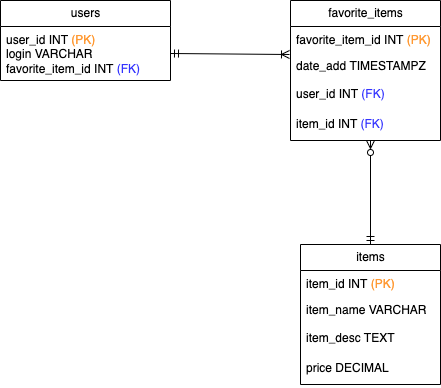

The diagram above was exported from draw.io. Its source (the exported page's mxGraphModel, read from the mxfile embedded in the PNG):
<mxGraphModel dx="679" dy="524" grid="1" gridSize="10" guides="1" tooltips="1" connect="1" arrows="1" fold="1" page="1" pageScale="1" pageWidth="1654" pageHeight="1169" math="0" shadow="0">
  <root>
    <mxCell id="0" />
    <mxCell id="1" parent="0" />
    <mxCell id="r-AJdeLkl0M8lpsHE8hv-17" value="users" style="swimlane;fontStyle=0;childLayout=stackLayout;horizontal=1;startSize=26;fillColor=none;horizontalStack=0;resizeParent=1;resizeParentMax=0;resizeLast=0;collapsible=1;marginBottom=0;html=1;" vertex="1" parent="1">
      <mxGeometry x="90" y="200" width="170" height="80" as="geometry" />
    </mxCell>
    <mxCell id="r-AJdeLkl0M8lpsHE8hv-18" value="user_id INT&amp;nbsp;&lt;font color=&quot;#ff9933&quot;&gt;(PK)&lt;/font&gt;&lt;div&gt;login VARCHAR&lt;/div&gt;&lt;div&gt;&lt;span style=&quot;background-color: initial;&quot;&gt;favorite_item_id INT&amp;nbsp;&lt;/span&gt;&lt;font color=&quot;#3333ff&quot;&gt;(FK)&lt;/font&gt;&amp;nbsp;&lt;br&gt;&lt;div&gt;&amp;nbsp;&lt;/div&gt;&lt;/div&gt;" style="text;strokeColor=none;fillColor=none;align=left;verticalAlign=top;spacingLeft=4;spacingRight=4;overflow=hidden;rotatable=0;points=[[0,0.5],[1,0.5]];portConstraint=eastwest;whiteSpace=wrap;html=1;" vertex="1" parent="r-AJdeLkl0M8lpsHE8hv-17">
      <mxGeometry y="26" width="170" height="54" as="geometry" />
    </mxCell>
    <mxCell id="r-AJdeLkl0M8lpsHE8hv-26" value="items" style="swimlane;fontStyle=0;childLayout=stackLayout;horizontal=1;startSize=26;fillColor=none;horizontalStack=0;resizeParent=1;resizeParentMax=0;resizeLast=0;collapsible=1;marginBottom=0;html=1;" vertex="1" parent="1">
      <mxGeometry x="390" y="444" width="140" height="140" as="geometry" />
    </mxCell>
    <mxCell id="r-AJdeLkl0M8lpsHE8hv-27" value="item_id INT&amp;nbsp;&lt;font color=&quot;#ff9933&quot;&gt;(PK)&lt;/font&gt;&amp;nbsp;" style="text;strokeColor=none;fillColor=none;align=left;verticalAlign=top;spacingLeft=4;spacingRight=4;overflow=hidden;rotatable=0;points=[[0,0.5],[1,0.5]];portConstraint=eastwest;whiteSpace=wrap;html=1;" vertex="1" parent="r-AJdeLkl0M8lpsHE8hv-26">
      <mxGeometry y="26" width="140" height="26" as="geometry" />
    </mxCell>
    <mxCell id="r-AJdeLkl0M8lpsHE8hv-28" value="item_name VARCHAR&amp;nbsp;&amp;nbsp;" style="text;strokeColor=none;fillColor=none;align=left;verticalAlign=top;spacingLeft=4;spacingRight=4;overflow=hidden;rotatable=0;points=[[0,0.5],[1,0.5]];portConstraint=eastwest;whiteSpace=wrap;html=1;" vertex="1" parent="r-AJdeLkl0M8lpsHE8hv-26">
      <mxGeometry y="52" width="140" height="28" as="geometry" />
    </mxCell>
    <mxCell id="r-AJdeLkl0M8lpsHE8hv-29" value="item_desc TEXT&amp;nbsp;" style="text;strokeColor=none;fillColor=none;align=left;verticalAlign=top;spacingLeft=4;spacingRight=4;overflow=hidden;rotatable=0;points=[[0,0.5],[1,0.5]];portConstraint=eastwest;whiteSpace=wrap;html=1;" vertex="1" parent="r-AJdeLkl0M8lpsHE8hv-26">
      <mxGeometry y="80" width="140" height="30" as="geometry" />
    </mxCell>
    <mxCell id="r-AJdeLkl0M8lpsHE8hv-35" value="price DECIMAL" style="text;strokeColor=none;fillColor=none;align=left;verticalAlign=top;spacingLeft=4;spacingRight=4;overflow=hidden;rotatable=0;points=[[0,0.5],[1,0.5]];portConstraint=eastwest;whiteSpace=wrap;html=1;" vertex="1" parent="r-AJdeLkl0M8lpsHE8hv-26">
      <mxGeometry y="110" width="140" height="30" as="geometry" />
    </mxCell>
    <mxCell id="r-AJdeLkl0M8lpsHE8hv-41" value="favorite_items" style="swimlane;fontStyle=0;childLayout=stackLayout;horizontal=1;startSize=26;fillColor=none;horizontalStack=0;resizeParent=1;resizeParentMax=0;resizeLast=0;collapsible=1;marginBottom=0;html=1;" vertex="1" parent="1">
      <mxGeometry x="380" y="200" width="150" height="140" as="geometry" />
    </mxCell>
    <mxCell id="r-AJdeLkl0M8lpsHE8hv-42" value="favorite_item_id INT&amp;nbsp;&lt;font color=&quot;#ff9933&quot;&gt;(PK)&lt;/font&gt;" style="text;strokeColor=none;fillColor=none;align=left;verticalAlign=top;spacingLeft=4;spacingRight=4;overflow=hidden;rotatable=0;points=[[0,0.5],[1,0.5]];portConstraint=eastwest;whiteSpace=wrap;html=1;" vertex="1" parent="r-AJdeLkl0M8lpsHE8hv-41">
      <mxGeometry y="26" width="150" height="26" as="geometry" />
    </mxCell>
    <mxCell id="r-AJdeLkl0M8lpsHE8hv-43" value="date_add&amp;nbsp;TIMESTAMPZ &amp;nbsp;&amp;nbsp;" style="text;strokeColor=none;fillColor=none;align=left;verticalAlign=top;spacingLeft=4;spacingRight=4;overflow=hidden;rotatable=0;points=[[0,0.5],[1,0.5]];portConstraint=eastwest;whiteSpace=wrap;html=1;" vertex="1" parent="r-AJdeLkl0M8lpsHE8hv-41">
      <mxGeometry y="52" width="150" height="28" as="geometry" />
    </mxCell>
    <mxCell id="r-AJdeLkl0M8lpsHE8hv-44" value="user_id INT&amp;nbsp;&lt;font color=&quot;#3333ff&quot;&gt;(FK)&lt;/font&gt;&amp;nbsp;&amp;nbsp;" style="text;strokeColor=none;fillColor=none;align=left;verticalAlign=top;spacingLeft=4;spacingRight=4;overflow=hidden;rotatable=0;points=[[0,0.5],[1,0.5]];portConstraint=eastwest;whiteSpace=wrap;html=1;" vertex="1" parent="r-AJdeLkl0M8lpsHE8hv-41">
      <mxGeometry y="80" width="150" height="30" as="geometry" />
    </mxCell>
    <mxCell id="r-AJdeLkl0M8lpsHE8hv-45" value="item_id INT &lt;font color=&quot;#3333ff&quot;&gt;(FK)&lt;/font&gt;&amp;nbsp;&amp;nbsp;" style="text;strokeColor=none;fillColor=none;align=left;verticalAlign=top;spacingLeft=4;spacingRight=4;overflow=hidden;rotatable=0;points=[[0,0.5],[1,0.5]];portConstraint=eastwest;whiteSpace=wrap;html=1;" vertex="1" parent="r-AJdeLkl0M8lpsHE8hv-41">
      <mxGeometry y="110" width="150" height="30" as="geometry" />
    </mxCell>
    <mxCell id="r-AJdeLkl0M8lpsHE8hv-51" value="" style="endArrow=ERzeroToMany;startArrow=ERmandOne;html=1;rounded=0;endFill=0;startFill=0;" edge="1" parent="1">
      <mxGeometry width="50" height="50" relative="1" as="geometry">
        <mxPoint x="460" y="444" as="sourcePoint" />
        <mxPoint x="460" y="340" as="targetPoint" />
      </mxGeometry>
    </mxCell>
    <mxCell id="r-AJdeLkl0M8lpsHE8hv-52" value="" style="endArrow=ERoneToMany;startArrow=ERmandOne;html=1;rounded=0;endFill=0;startFill=0;exitX=1;exitY=0.5;exitDx=0;exitDy=0;" edge="1" parent="1" source="r-AJdeLkl0M8lpsHE8hv-18">
      <mxGeometry width="50" height="50" relative="1" as="geometry">
        <mxPoint x="270" y="254" as="sourcePoint" />
        <mxPoint x="379" y="254" as="targetPoint" />
      </mxGeometry>
    </mxCell>
  </root>
</mxGraphModel>